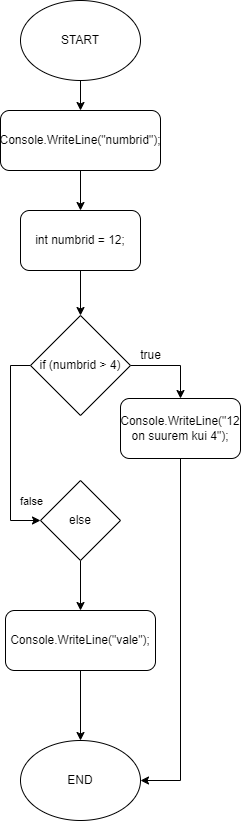

The diagram above was exported from draw.io. Its source (the exported page's mxGraphModel, read from the mxfile embedded in the PNG):
<mxGraphModel dx="792" dy="1198" grid="1" gridSize="10" guides="1" tooltips="1" connect="1" arrows="1" fold="1" page="1" pageScale="1" pageWidth="827" pageHeight="1169" math="0" shadow="0">
  <root>
    <mxCell id="WIyWlLk6GJQsqaUBKTNV-0" />
    <mxCell id="WIyWlLk6GJQsqaUBKTNV-1" parent="WIyWlLk6GJQsqaUBKTNV-0" />
    <mxCell id="PW7xxXhby1Gg3BaZtzB6-3" style="edgeStyle=orthogonalEdgeStyle;rounded=0;orthogonalLoop=1;jettySize=auto;html=1;" edge="1" parent="WIyWlLk6GJQsqaUBKTNV-1" source="PW7xxXhby1Gg3BaZtzB6-0" target="PW7xxXhby1Gg3BaZtzB6-1">
      <mxGeometry relative="1" as="geometry" />
    </mxCell>
    <mxCell id="PW7xxXhby1Gg3BaZtzB6-0" value="START" style="ellipse;whiteSpace=wrap;html=1;" vertex="1" parent="WIyWlLk6GJQsqaUBKTNV-1">
      <mxGeometry x="370" y="170" width="120" height="80" as="geometry" />
    </mxCell>
    <mxCell id="PW7xxXhby1Gg3BaZtzB6-5" style="edgeStyle=orthogonalEdgeStyle;rounded=0;orthogonalLoop=1;jettySize=auto;html=1;entryX=0.5;entryY=0;entryDx=0;entryDy=0;" edge="1" parent="WIyWlLk6GJQsqaUBKTNV-1" source="PW7xxXhby1Gg3BaZtzB6-1" target="PW7xxXhby1Gg3BaZtzB6-4">
      <mxGeometry relative="1" as="geometry" />
    </mxCell>
    <mxCell id="PW7xxXhby1Gg3BaZtzB6-1" value="Console.WriteLine(&quot;numbrid&quot;);" style="rounded=1;whiteSpace=wrap;html=1;" vertex="1" parent="WIyWlLk6GJQsqaUBKTNV-1">
      <mxGeometry x="350" y="280" width="160" height="60" as="geometry" />
    </mxCell>
    <mxCell id="PW7xxXhby1Gg3BaZtzB6-8" style="edgeStyle=orthogonalEdgeStyle;rounded=0;orthogonalLoop=1;jettySize=auto;html=1;" edge="1" parent="WIyWlLk6GJQsqaUBKTNV-1" source="PW7xxXhby1Gg3BaZtzB6-4" target="PW7xxXhby1Gg3BaZtzB6-6">
      <mxGeometry relative="1" as="geometry" />
    </mxCell>
    <mxCell id="PW7xxXhby1Gg3BaZtzB6-4" value="int numbrid = 12;" style="rounded=1;whiteSpace=wrap;html=1;" vertex="1" parent="WIyWlLk6GJQsqaUBKTNV-1">
      <mxGeometry x="370" y="380" width="120" height="60" as="geometry" />
    </mxCell>
    <mxCell id="PW7xxXhby1Gg3BaZtzB6-30" style="edgeStyle=orthogonalEdgeStyle;rounded=0;orthogonalLoop=1;jettySize=auto;html=1;entryX=0.5;entryY=0;entryDx=0;entryDy=0;exitX=1;exitY=0.5;exitDx=0;exitDy=0;" edge="1" parent="WIyWlLk6GJQsqaUBKTNV-1" source="PW7xxXhby1Gg3BaZtzB6-6" target="PW7xxXhby1Gg3BaZtzB6-9">
      <mxGeometry relative="1" as="geometry" />
    </mxCell>
    <mxCell id="PW7xxXhby1Gg3BaZtzB6-32" style="edgeStyle=orthogonalEdgeStyle;rounded=0;orthogonalLoop=1;jettySize=auto;html=1;entryX=0;entryY=0.5;entryDx=0;entryDy=0;exitX=0;exitY=0.5;exitDx=0;exitDy=0;" edge="1" parent="WIyWlLk6GJQsqaUBKTNV-1" source="PW7xxXhby1Gg3BaZtzB6-6" target="PW7xxXhby1Gg3BaZtzB6-10">
      <mxGeometry relative="1" as="geometry" />
    </mxCell>
    <mxCell id="PW7xxXhby1Gg3BaZtzB6-33" value="false" style="edgeLabel;html=1;align=center;verticalAlign=middle;resizable=0;points=[];" vertex="1" connectable="0" parent="PW7xxXhby1Gg3BaZtzB6-32">
      <mxGeometry x="0.0341" y="4" relative="1" as="geometry">
        <mxPoint x="16" y="49" as="offset" />
      </mxGeometry>
    </mxCell>
    <mxCell id="PW7xxXhby1Gg3BaZtzB6-6" value="if (numbrid &gt; 4)" style="rhombus;whiteSpace=wrap;html=1;" vertex="1" parent="WIyWlLk6GJQsqaUBKTNV-1">
      <mxGeometry x="380" y="485" width="100" height="100" as="geometry" />
    </mxCell>
    <mxCell id="PW7xxXhby1Gg3BaZtzB6-29" style="edgeStyle=orthogonalEdgeStyle;rounded=0;orthogonalLoop=1;jettySize=auto;html=1;entryX=1;entryY=0.5;entryDx=0;entryDy=0;" edge="1" parent="WIyWlLk6GJQsqaUBKTNV-1" source="PW7xxXhby1Gg3BaZtzB6-9" target="PW7xxXhby1Gg3BaZtzB6-14">
      <mxGeometry relative="1" as="geometry" />
    </mxCell>
    <mxCell id="PW7xxXhby1Gg3BaZtzB6-9" value="Console.WriteLine(&quot;12 on suurem kui 4&quot;);" style="rounded=1;whiteSpace=wrap;html=1;" vertex="1" parent="WIyWlLk6GJQsqaUBKTNV-1">
      <mxGeometry x="470" y="568" width="120" height="60" as="geometry" />
    </mxCell>
    <mxCell id="PW7xxXhby1Gg3BaZtzB6-27" style="edgeStyle=orthogonalEdgeStyle;rounded=0;orthogonalLoop=1;jettySize=auto;html=1;" edge="1" parent="WIyWlLk6GJQsqaUBKTNV-1" source="PW7xxXhby1Gg3BaZtzB6-10" target="PW7xxXhby1Gg3BaZtzB6-11">
      <mxGeometry relative="1" as="geometry" />
    </mxCell>
    <mxCell id="PW7xxXhby1Gg3BaZtzB6-10" value="else" style="rhombus;whiteSpace=wrap;html=1;" vertex="1" parent="WIyWlLk6GJQsqaUBKTNV-1">
      <mxGeometry x="390" y="650" width="80" height="80" as="geometry" />
    </mxCell>
    <mxCell id="PW7xxXhby1Gg3BaZtzB6-28" style="edgeStyle=orthogonalEdgeStyle;rounded=0;orthogonalLoop=1;jettySize=auto;html=1;" edge="1" parent="WIyWlLk6GJQsqaUBKTNV-1" source="PW7xxXhby1Gg3BaZtzB6-11" target="PW7xxXhby1Gg3BaZtzB6-14">
      <mxGeometry relative="1" as="geometry" />
    </mxCell>
    <mxCell id="PW7xxXhby1Gg3BaZtzB6-11" value="Console.WriteLine(&quot;vale&quot;);" style="rounded=1;whiteSpace=wrap;html=1;" vertex="1" parent="WIyWlLk6GJQsqaUBKTNV-1">
      <mxGeometry x="355" y="780" width="150" height="60" as="geometry" />
    </mxCell>
    <mxCell id="PW7xxXhby1Gg3BaZtzB6-14" value="END" style="ellipse;whiteSpace=wrap;html=1;" vertex="1" parent="WIyWlLk6GJQsqaUBKTNV-1">
      <mxGeometry x="370" y="910" width="120" height="80" as="geometry" />
    </mxCell>
    <mxCell id="PW7xxXhby1Gg3BaZtzB6-21" value="true" style="text;html=1;align=center;verticalAlign=middle;resizable=0;points=[];autosize=1;strokeColor=none;fillColor=none;" vertex="1" parent="WIyWlLk6GJQsqaUBKTNV-1">
      <mxGeometry x="480" y="510" width="40" height="30" as="geometry" />
    </mxCell>
  </root>
</mxGraphModel>